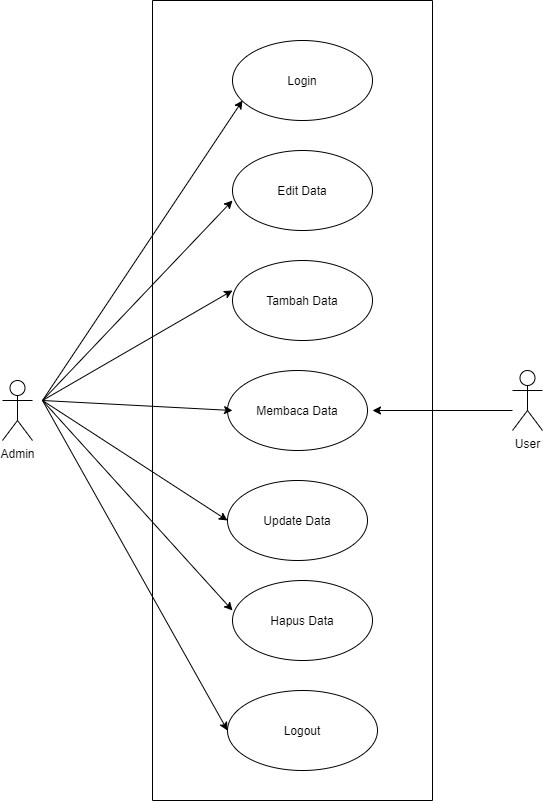

The diagram above was exported from draw.io. Its source (the exported page's mxGraphModel, read from the mxfile embedded in the PNG):
<mxGraphModel dx="868" dy="482" grid="1" gridSize="10" guides="1" tooltips="1" connect="1" arrows="1" fold="1" page="1" pageScale="1" pageWidth="827" pageHeight="1169" math="0" shadow="0">
  <root>
    <mxCell id="0" />
    <mxCell id="1" parent="0" />
    <mxCell id="XYur5ZuuW8IXmhXbuzFx-2" value="Login" style="ellipse;whiteSpace=wrap;html=1;" vertex="1" parent="1">
      <mxGeometry x="360" y="80" width="140" height="80" as="geometry" />
    </mxCell>
    <mxCell id="XYur5ZuuW8IXmhXbuzFx-3" value="Edit Data" style="ellipse;whiteSpace=wrap;html=1;" vertex="1" parent="1">
      <mxGeometry x="360" y="190" width="140" height="80" as="geometry" />
    </mxCell>
    <mxCell id="XYur5ZuuW8IXmhXbuzFx-4" value="Membaca Data" style="ellipse;whiteSpace=wrap;html=1;" vertex="1" parent="1">
      <mxGeometry x="355" y="410" width="140" height="80" as="geometry" />
    </mxCell>
    <mxCell id="XYur5ZuuW8IXmhXbuzFx-5" value="Update Data" style="ellipse;whiteSpace=wrap;html=1;" vertex="1" parent="1">
      <mxGeometry x="355" y="520" width="140" height="80" as="geometry" />
    </mxCell>
    <mxCell id="XYur5ZuuW8IXmhXbuzFx-6" value="Hapus Data" style="ellipse;whiteSpace=wrap;html=1;" vertex="1" parent="1">
      <mxGeometry x="360" y="620" width="140" height="80" as="geometry" />
    </mxCell>
    <mxCell id="XYur5ZuuW8IXmhXbuzFx-7" value="Tambah Data" style="ellipse;whiteSpace=wrap;html=1;" vertex="1" parent="1">
      <mxGeometry x="360" y="300" width="140" height="80" as="geometry" />
    </mxCell>
    <mxCell id="XYur5ZuuW8IXmhXbuzFx-8" value="Logout" style="ellipse;whiteSpace=wrap;html=1;" vertex="1" parent="1">
      <mxGeometry x="355" y="730" width="150" height="80" as="geometry" />
    </mxCell>
    <mxCell id="XYur5ZuuW8IXmhXbuzFx-9" value="" style="shape=partialRectangle;whiteSpace=wrap;html=1;left=0;right=0;fillColor=none;" vertex="1" parent="1">
      <mxGeometry x="280" y="40" width="280" height="800" as="geometry" />
    </mxCell>
    <mxCell id="XYur5ZuuW8IXmhXbuzFx-11" value="Admin" style="shape=umlActor;verticalLabelPosition=bottom;verticalAlign=top;html=1;outlineConnect=0;" vertex="1" parent="1">
      <mxGeometry x="130" y="420" width="30" height="60" as="geometry" />
    </mxCell>
    <mxCell id="XYur5ZuuW8IXmhXbuzFx-12" value="User" style="shape=umlActor;verticalLabelPosition=bottom;verticalAlign=top;html=1;outlineConnect=0;" vertex="1" parent="1">
      <mxGeometry x="640" y="410" width="30" height="60" as="geometry" />
    </mxCell>
    <mxCell id="XYur5ZuuW8IXmhXbuzFx-15" value="" style="endArrow=classic;html=1;" edge="1" parent="1">
      <mxGeometry width="50" height="50" relative="1" as="geometry">
        <mxPoint x="170" y="440" as="sourcePoint" />
        <mxPoint x="370" y="140" as="targetPoint" />
      </mxGeometry>
    </mxCell>
    <mxCell id="XYur5ZuuW8IXmhXbuzFx-16" value="" style="endArrow=classic;html=1;" edge="1" parent="1">
      <mxGeometry width="50" height="50" relative="1" as="geometry">
        <mxPoint x="170" y="440" as="sourcePoint" />
        <mxPoint x="360" y="240" as="targetPoint" />
      </mxGeometry>
    </mxCell>
    <mxCell id="XYur5ZuuW8IXmhXbuzFx-17" value="" style="endArrow=classic;html=1;" edge="1" parent="1">
      <mxGeometry width="50" height="50" relative="1" as="geometry">
        <mxPoint x="170" y="440" as="sourcePoint" />
        <mxPoint x="360" y="330" as="targetPoint" />
        <Array as="points" />
      </mxGeometry>
    </mxCell>
    <mxCell id="XYur5ZuuW8IXmhXbuzFx-18" value="" style="endArrow=classic;html=1;" edge="1" parent="1">
      <mxGeometry width="50" height="50" relative="1" as="geometry">
        <mxPoint x="170" y="440" as="sourcePoint" />
        <mxPoint x="360" y="450" as="targetPoint" />
        <Array as="points" />
      </mxGeometry>
    </mxCell>
    <mxCell id="XYur5ZuuW8IXmhXbuzFx-19" value="" style="endArrow=classic;html=1;" edge="1" parent="1">
      <mxGeometry width="50" height="50" relative="1" as="geometry">
        <mxPoint x="170" y="440" as="sourcePoint" />
        <mxPoint x="355" y="560" as="targetPoint" />
        <Array as="points" />
      </mxGeometry>
    </mxCell>
    <mxCell id="XYur5ZuuW8IXmhXbuzFx-21" value="" style="endArrow=classic;html=1;" edge="1" parent="1">
      <mxGeometry width="50" height="50" relative="1" as="geometry">
        <mxPoint x="170" y="440" as="sourcePoint" />
        <mxPoint x="360" y="650" as="targetPoint" />
      </mxGeometry>
    </mxCell>
    <mxCell id="XYur5ZuuW8IXmhXbuzFx-22" value="" style="endArrow=classic;html=1;" edge="1" parent="1">
      <mxGeometry width="50" height="50" relative="1" as="geometry">
        <mxPoint x="170" y="440" as="sourcePoint" />
        <mxPoint x="355" y="770" as="targetPoint" />
      </mxGeometry>
    </mxCell>
    <mxCell id="XYur5ZuuW8IXmhXbuzFx-23" value="" style="endArrow=classic;html=1;" edge="1" parent="1">
      <mxGeometry width="50" height="50" relative="1" as="geometry">
        <mxPoint x="640" y="450" as="sourcePoint" />
        <mxPoint x="500" y="450" as="targetPoint" />
      </mxGeometry>
    </mxCell>
    <mxCell id="XYur5ZuuW8IXmhXbuzFx-24" value="" style="shape=partialRectangle;whiteSpace=wrap;html=1;bottom=0;top=0;fillColor=none;" vertex="1" parent="1">
      <mxGeometry x="280" y="40" width="280" height="800" as="geometry" />
    </mxCell>
  </root>
</mxGraphModel>